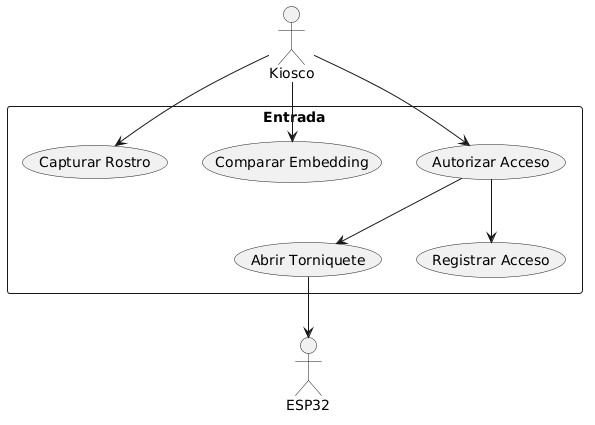

The diagram above was rendered by PlantUML. Its source (embedded in the PNG):
@startuml
actor Kiosco
actor ESP32

rectangle Entrada{

usecase "Capturar Rostro"
usecase "Comparar Embedding"
usecase "Autorizar Acceso"
usecase "Abrir Torniquete"
usecase "Registrar Acceso"

}

Kiosco --> (Capturar Rostro)
Kiosco --> (Comparar Embedding)
Kiosco --> (Autorizar Acceso)

(Autorizar Acceso) --> (Abrir Torniquete)
(Abrir Torniquete) --> ESP32

(Autorizar Acceso) --> (Registrar Acceso)
@enduml